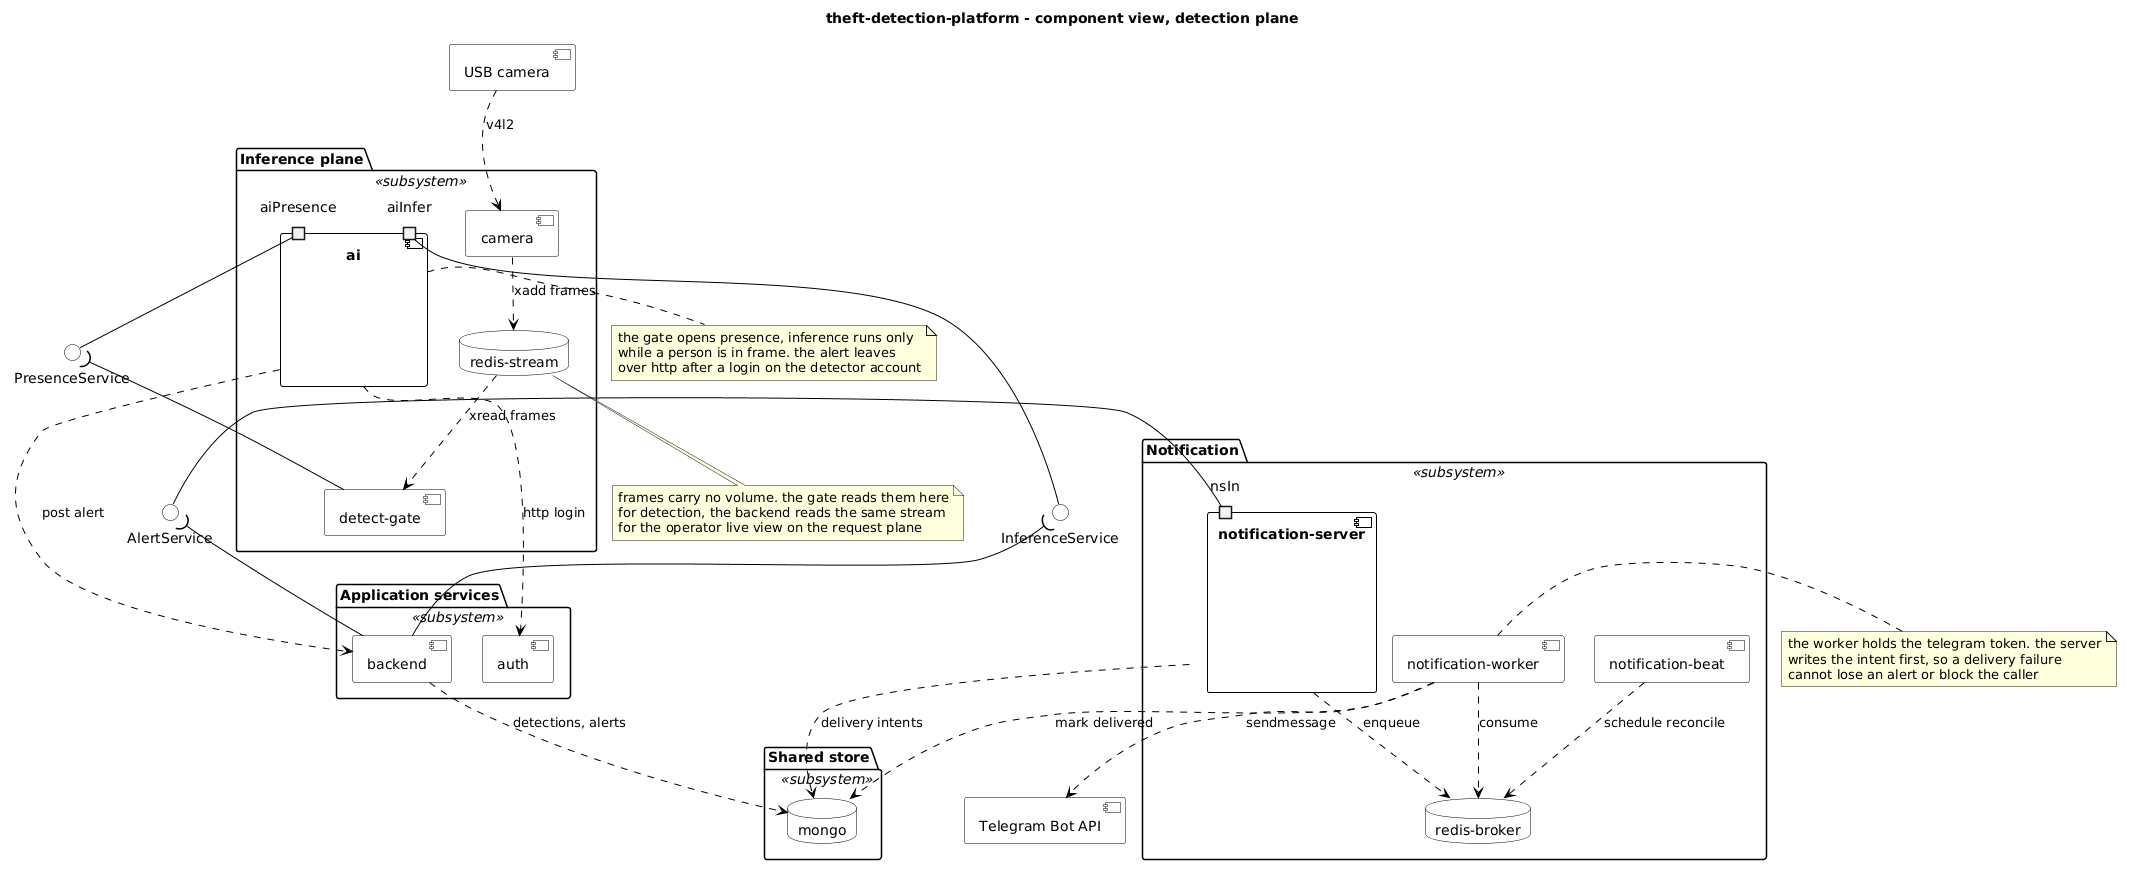

The diagram above was rendered by PlantUML. Its source (embedded in the PNG):
@startuml
skinparam shadowing false
skinparam defaultFontName Arial
skinparam ArrowColor Black
skinparam componentStyle uml2
skinparam nodesep 30
skinparam ranksep 50
skinparam component {
  BackgroundColor White
  BorderColor Black
  FontColor Black
}
skinparam interface {
  BackgroundColor White
  BorderColor Black
  FontColor Black
}
skinparam package {
  BackgroundColor White
  BorderColor Black
  FontColor Black
}
skinparam database {
  BackgroundColor White
  BorderColor Black
  FontColor Black
}

title theft-detection-platform - component view, detection plane

component "USB camera" as USBCAM

package "Inference plane" <<subsystem>> {
  component "camera" as CAM
  database "redis-stream" as STREAM
  component "detect-gate" as GATE
  component "ai" as AI {
    portin aiInfer
    portin aiPresence
  }
}

package "Application services" <<subsystem>> {
  component "backend" as BE
  component "auth" as AUTH
}

package "Shared store" <<subsystem>> {
  database "mongo" as MONGO
}

package "Notification" <<subsystem>> {
  component "notification-server" as NS {
    portin nsIn
  }
  database "redis-broker" as BROKER
  component "notification-worker" as NW
  component "notification-beat" as NB
}

component "Telegram Bot API" as TG

() "InferenceService" as iInfer
() "PresenceService" as iPresence
() "AlertService" as iAlert

aiInfer -- iInfer
iInfer )-- BE

aiPresence -- iPresence
iPresence )-- GATE

nsIn -- iAlert
iAlert )-- BE

USBCAM ..> CAM : v4l2
CAM ..> STREAM : xadd frames
STREAM ..> GATE : xread frames

AI ..> AUTH : http login
AI ..> BE : post alert

BE ..> MONGO : detections, alerts
NS ..> MONGO : delivery intents
NS ..> BROKER : enqueue
NB ..> BROKER : schedule reconcile
NW ..> BROKER : consume
NW ..> MONGO : mark delivered
NW ..> TG : sendmessage

USBCAM -[hidden]down- CAM
CAM -[hidden]down- STREAM
STREAM -[hidden]down- GATE
GATE -[hidden]down- BE
BE -[hidden]down- NS
NW -[hidden]right- NB

note bottom of STREAM
  frames carry no volume. the gate reads them here
  for detection, the backend reads the same stream
  for the operator live view on the request plane
end note

note right of AI
  the gate opens presence, inference runs only
  while a person is in frame. the alert leaves
  over http after a login on the detector account
end note

note right of NW
  the worker holds the telegram token. the server
  writes the intent first, so a delivery failure
  cannot lose an alert or block the caller
end note
@enduml